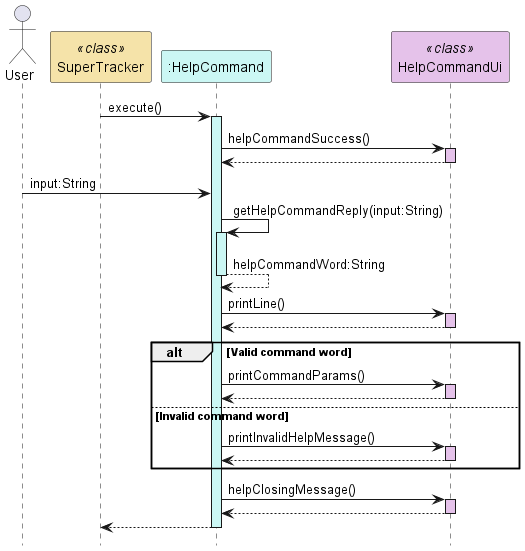

The diagram above was rendered by PlantUML. Its source (embedded in the PNG):
@startuml
hide footbox
actor User as User
participant "SuperTracker" as SuperTracker <<class>> #f5e3a9
participant ":HelpCommand" as HelpCommand #cbf7f4
participant "HelpCommandUi" as HelpCommandUi <<class>> #e5c2ea

SuperTracker -> HelpCommand : execute()
activate HelpCommand #cbf7f4

HelpCommand -> HelpCommandUi : helpCommandSuccess()
activate HelpCommandUi #e5c2ea
HelpCommandUi --> HelpCommand
deactivate HelpCommandUi

User -> HelpCommand : input:String

HelpCommand -> HelpCommand : getHelpCommandReply(input:String)
activate HelpCommand #cbf7f4
HelpCommand --> HelpCommand : helpCommandWord:String
deactivate HelpCommand

HelpCommand -> HelpCommandUi : printLine()
activate HelpCommandUi #e5c2ea
HelpCommandUi --> HelpCommand
deactivate HelpCommandUi

alt Valid command word
HelpCommand -> HelpCommandUi : printCommandParams()
activate HelpCommandUi #e5c2ea
HelpCommandUi --> HelpCommand
deactivate HelpCommandUi
else Invalid command word
HelpCommand -> HelpCommandUi : printInvalidHelpMessage()
activate HelpCommandUi #e5c2ea
HelpCommandUi --> HelpCommand
deactivate HelpCommandUi
end

HelpCommand -> HelpCommandUi : helpClosingMessage()
activate HelpCommandUi #e5c2ea
HelpCommandUi --> HelpCommand
deactivate HelpCommandUi

HelpCommand --> SuperTracker
deactivate HelpCommand
@enduml